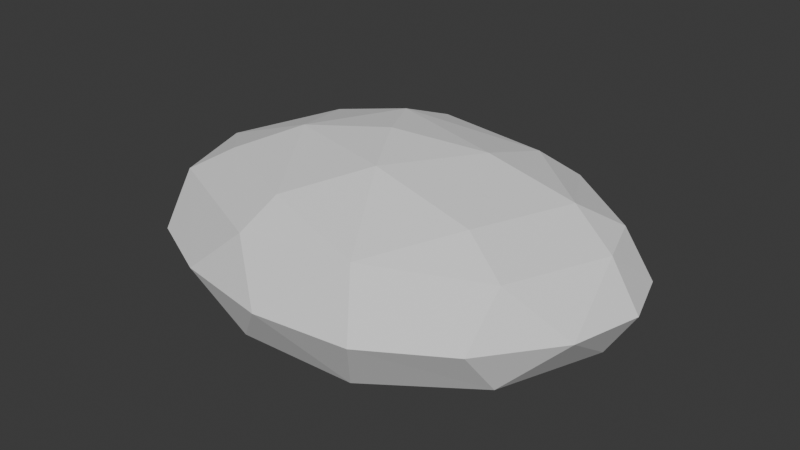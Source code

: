 # Source: shroom3.blend  (saved by Blender 4.3.34; exported with 4.5.12 LTS)
import bpy
from mathutils import Matrix  # noqa: F401  (used for matrix-valued properties, if any)

bpy.ops.wm.read_factory_settings(use_empty=True)
scene = bpy.context.scene
scene.name = 'Scene'

# ---- collections
col_collection = bpy.data.collections.new('Collection'); scene.collection.children.link(col_collection)

# ---- world
world_world = bpy.data.worlds.new('World'); scene.world = world_world
world_world.use_nodes = True; world_world.node_tree.nodes.clear()
_N = world_world.node_tree.nodes; _L = world_world.node_tree.links
n0 = _N.new('ShaderNodeOutputWorld'); n0.name = 'World Output'; n0.location = (300, 300)
n1 = _N.new('ShaderNodeBackground'); n1.name = 'Background'; n1.location = (10, 300)
n1.inputs[0].default_value = (0.05088, 0.05088, 0.05088, 1.0)
_L.new(n1.outputs[0], n0.inputs[0])
n0.is_active_output = True
world_world.color = (0.05088, 0.05088, 0.05088)
world_world.sun_shadow_jitter_overblur = 0.0

# ---- meshes
me_sphere_001 = bpy.data.meshes.new('Sphere.001')
me_sphere_001.from_pydata([(0.003594, 0.1133, 0.03252), (0.003594, 0.1133, -0.03251), (0.001965, 0.04811, -0.05652), (0.02478, 0.04457, 0.06713), (0.04496, 0.08039, 0.05159), (0.05772, 0.1028, 0.03252), (0.05772, 0.1028, -0.03252), (0.04496, 0.08039, -0.0481), (0.02478, 0.04457, -0.05676), (0.04475, 0.03524, 0.06713), (0.08199, 0.0635, 0.05124), (0.1058, 0.08025, 0.03252), (0.1058, 0.08025, -0.03252), (0.08199, 0.0635, -0.04874), (0.04475, 0.03524, -0.05732), (0.05855, 0.02104, 0.06713), (0.1082, 0.03991, 0.05095), (0.1404, 0.0507, 0.03252), (0.1404, 0.0507, -0.03252), (0.1082, 0.03991, -0.04908), (0.05855, 0.02104, -0.05783), (0.06361, 0.0034, 0.06713), (0.1182, 0.01016, 0.05089), (0.1533, 0.01318, 0.03252), (0.1533, 0.01318, -0.03252), (0.1182, 0.01016, -0.0491), (0.06361, 0.0034, -0.05798), (0.05883, -0.01545, 0.06713), (0.1092, -0.02455, 0.05102), (0.1411, -0.03139, 0.03252), (0.1411, -0.03139, -0.03252), (0.1092, -0.02455, -0.04902), (0.05883, -0.01545, -0.05772), (0.04503, -0.03222, 0.06713), (0.08307, -0.05766, 0.05129), (0.1071, -0.07458, 0.03252), (0.1071, -0.07458, -0.03252), (0.08307, -0.05766, -0.04864), (0.04503, -0.03222, -0.05721), (0.02463, -0.04342, 0.06713), (0.04518, -0.07983, 0.05154), (0.05831, -0.1037, 0.03252), (0.05831, -0.1037, -0.03252), (0.04518, -0.07983, -0.04812), (0.02463, -0.04342, -0.05673), (0.001168, -0.04667, 0.06713), (0.00182, -0.08516, 0.05178), (0.001969, -0.11, 0.03252), (0.001969, -0.11, -0.03249), (0.00182, -0.08516, -0.04768), (0.001168, -0.04667, -0.05646), (0.0007932, 0.0004063, -0.05883), (0.0007932, 0.0004063, 0.07508), (-0.02229, -0.04262, 0.06713), (-0.04182, -0.07738, 0.05168), (-0.05503, -0.09984, 0.03252), (-0.05503, -0.09984, -0.03252), (-0.04182, -0.07738, -0.04791), (-0.02229, -0.04262, -0.05663), (-0.04216, -0.0325, 0.06713), (-0.07835, -0.05928, 0.05134), (-0.1023, -0.07706, 0.03252), (-0.1023, -0.07706, -0.03252), (-0.07835, -0.05928, -0.04856), (-0.04216, -0.0325, -0.05713), (-0.0552, -0.01797, 0.06713), (-0.1013, -0.03411, 0.05113), (-0.1326, -0.04345, 0.03252), (-0.1326, -0.04345, -0.03252), (-0.1013, -0.03411, -0.04893), (-0.0552, -0.01797, -0.0576), (-0.05912, -0.001181, 0.06713), (-0.1073, -0.005385, 0.05115), (-0.1404, -0.005897, 0.03252), (-0.1404, -0.005897, -0.03252), (-0.1073, -0.005385, -0.04894), (-0.05912, -0.001181, -0.0577), (-0.05402, 0.01664, 0.06713), (-0.09767, 0.02523, 0.05137), (-0.1274, 0.03258, 0.03252), (-0.1274, 0.03258, -0.03252), (-0.09767, 0.02523, -0.04868), (-0.05402, 0.01664, -0.05743), (-0.04086, 0.03301, 0.06713), (-0.07468, 0.05626, 0.0516), (-0.09787, 0.07126, 0.03252), (-0.09787, 0.07126, -0.03252), (-0.07468, 0.05626, -0.04826), (-0.04086, 0.03301, -0.05701), (-0.0211, 0.04421, 0.06713), (-0.03971, 0.07981, 0.05166), (-0.05263, 0.1024, 0.03252), (-0.05263, 0.1024, -0.03252), (-0.03971, 0.07981, -0.04795), (-0.0211, 0.04421, -0.05664), (0.001965, 0.04811, 0.06713), (0.003179, 0.08779, 0.05169), (0.003179, 0.08779, -0.04782), (0.003594, 0.1266, -0.008522), (0.003594, 0.1266, 0.008522), (0.06429, 0.1142, 0.008522), (0.06429, 0.1142, -0.008522), (0.1178, 0.08803, 0.008522), (0.1178, 0.08803, -0.008522), (0.1569, 0.05518, 0.008522), (0.1569, 0.05518, -0.008522), (0.1715, 0.01335, 0.008522), (0.1715, 0.01335, -0.008522), (0.1573, -0.03629, 0.008522), (0.1573, -0.03629, -0.008522), (0.1192, -0.08434, 0.008522), (0.1192, -0.08434, -0.008522), (0.06518, -0.1161, 0.008522), (0.06518, -0.1161, -0.008522), (0.00178, -0.1226, 0.008522), (0.00178, -0.1226, -0.008522), (-0.0622, -0.1114, 0.008522), (-0.0622, -0.1114, -0.008522), (-0.1152, -0.08644, 0.008522), (-0.1152, -0.08644, -0.008522), (-0.1499, -0.04775, 0.008522), (-0.1499, -0.04775, -0.008522), (-0.159, -0.005081, 0.008522), (-0.159, -0.005081, -0.008522), (-0.1443, 0.03785, 0.008522), (-0.1443, 0.03785, -0.008522), (-0.1115, 0.08033, 0.008522), (-0.1115, 0.08033, -0.008522), (-0.05994, 0.1141, 0.008522), (-0.05994, 0.1141, -0.008522)], [], [(100, 5, 11, 102), (0, 96, 4, 5), (95, 52, 3), (51, 2, 8), (97, 1, 6, 7), (92, 129, 98, 1), (96, 95, 3, 4), (2, 97, 7, 8), (51, 8, 14), (7, 6, 12, 13), (6, 101, 103, 12), (4, 3, 9, 10), (8, 7, 13, 14), (102, 11, 17, 104), (5, 4, 10, 11), (3, 52, 9), (10, 9, 15, 16), (14, 13, 19, 20), (104, 17, 23, 106), (11, 10, 16, 17), (9, 52, 15), (51, 14, 20), (13, 12, 18, 19), (12, 103, 105, 18), (20, 19, 25, 26), (106, 23, 29, 108), (17, 16, 22, 23), (15, 52, 21), (51, 20, 26), (19, 18, 24, 25), (18, 105, 107, 24), (16, 15, 21, 22), (21, 52, 27), (51, 26, 32), (25, 24, 30, 31), (24, 107, 109, 30), (22, 21, 27, 28), (26, 25, 31, 32), (108, 29, 35, 110), (23, 22, 28, 29), (31, 30, 36, 37), (30, 109, 111, 36), (28, 27, 33, 34), (32, 31, 37, 38), (110, 35, 41, 112), (29, 28, 34, 35), (27, 52, 33), (51, 32, 38), (38, 37, 43, 44), (112, 41, 47, 114), (35, 34, 40, 41), (33, 52, 39), (51, 38, 44), (37, 36, 42, 43), (36, 111, 113, 42), (34, 33, 39, 40), (114, 47, 55, 116), (41, 40, 46, 47), (39, 52, 45), (51, 44, 50), (43, 42, 48, 49), (42, 113, 115, 48), (40, 39, 45, 46), (44, 43, 49, 50), (51, 50, 58), (49, 48, 56, 57), (48, 115, 117, 56), (46, 45, 53, 54), (50, 49, 57, 58), (116, 55, 61, 118), (47, 46, 54, 55), (45, 52, 53), (56, 117, 119, 62), (54, 53, 59, 60), (58, 57, 63, 64), (118, 61, 67, 120), (55, 54, 60, 61), (53, 52, 59), (51, 58, 64), (57, 56, 62, 63), (64, 63, 69, 70), (120, 67, 73, 122), (61, 60, 66, 67), (59, 52, 65), (51, 64, 70), (63, 62, 68, 69), (62, 119, 121, 68), (60, 59, 65, 66), (67, 66, 72, 73), (65, 52, 71), (51, 70, 76), (69, 68, 74, 75), (68, 121, 123, 74), (66, 65, 71, 72), (70, 69, 75, 76), (122, 73, 79, 124), (51, 76, 82), (75, 74, 80, 81), (74, 123, 125, 80), (72, 71, 77, 78), (76, 75, 81, 82), (124, 79, 85, 126), (73, 72, 78, 79), (71, 52, 77), (78, 77, 83, 84), (82, 81, 87, 88), (126, 85, 91, 128), (79, 78, 84, 85), (77, 52, 83), (51, 82, 88), (81, 80, 86, 87), (80, 125, 127, 86), (88, 87, 93, 94), (85, 84, 90, 91), (83, 52, 89), (51, 88, 94), (87, 86, 92, 93), (86, 127, 129, 92), (84, 83, 89, 90), (89, 52, 95), (51, 94, 2), (93, 92, 1, 97), (99, 0, 5, 100), (90, 89, 95, 96), (94, 93, 97, 2), (1, 98, 101, 6), (91, 90, 96, 0), (99, 100, 101, 98), (103, 101, 100, 102), (102, 104, 105, 103), (104, 106, 107, 105), (109, 107, 106, 108), (111, 109, 108, 110), (110, 112, 113, 111), (112, 114, 115, 113), (117, 115, 114, 116), (119, 117, 116, 118), (118, 120, 121, 119), (123, 121, 120, 122), (125, 123, 122, 124), (124, 126, 127, 125), (126, 128, 129, 127), (98, 129, 128, 99), (128, 91, 0, 99)])
_uv = me_sphere_001.uv_layers.new(name='UVMap')
_uv.uv.foreach_set('vector', [0.6875, 0.5335, 0.6875, 0.625, 0.625, 0.625, 0.625, 0.5335, 0.75, 0.625, 0.75, 0.75, 0.6875, 0.75, 0.6875, 0.625, 0.75, 0.875, 0.7187, 1.0, 0.6875, 0.875, 0.7188, 0.0, 0.75, 0.125, 0.6875, 0.125, 0.75, 0.25, 0.75, 0.375, 0.6875, 0.375, 0.6875, 0.25, 0.8125, 0.375, 0.8125, 0.4665, 0.75, 0.4665, 0.75, 0.375, 0.75, 0.75, 0.75, 0.875, 0.6875, 0.875, 0.6875, 0.75, 0.75, 0.125, 0.75, 0.25, 0.6875, 0.25, 0.6875, 0.125, 0.6562, 0.0, 0.6875, 0.125, 0.625, 0.125, 0.6875, 0.25, 0.6875, 0.375, 0.625, 0.375, 0.625, 0.25, 0.6875, 0.375, 0.6875, 0.4665, 0.625, 0.4665, 0.625, 0.375, 0.6875, 0.75, 0.6875, 0.875, 0.625, 0.875, 0.625, 0.75, 0.6875, 0.125, 0.6875, 0.25, 0.625, 0.25, 0.625, 0.125, 0.625, 0.5335, 0.625, 0.625, 0.5625, 0.625, 0.5625, 0.5335, 0.6875, 0.625, 0.6875, 0.75, 0.625, 0.75, 0.625, 0.625, 0.6875, 0.875, 0.6562, 1.0, 0.625, 0.875, 0.625, 0.75, 0.625, 0.875, 0.5625, 0.875, 0.5625, 0.75, 0.625, 0.125, 0.625, 0.25, 0.5625, 0.25, 0.5625, 0.125, 0.5625, 0.5335, 0.5625, 0.625, 0.5, 0.625, 0.5, 0.5335, 0.625, 0.625, 0.625, 0.75, 0.5625, 0.75, 0.5625, 0.625, 0.625, 0.875, 0.5938, 1.0, 0.5625, 0.875, 0.5938, 0.0, 0.625, 0.125, 0.5625, 0.125, 0.625, 0.25, 0.625, 0.375, 0.5625, 0.375, 0.5625, 0.25, 0.625, 0.375, 0.625, 0.4665, 0.5625, 0.4665, 0.5625, 0.375, 0.5625, 0.125, 0.5625, 0.25, 0.5, 0.25, 0.5, 0.125, 0.5, 0.5335, 0.5, 0.625, 0.4375, 0.625, 0.4375, 0.5335, 0.5625, 0.625, 0.5625, 0.75, 0.5, 0.75, 0.5, 0.625, 0.5625, 0.875, 0.5312, 1.0, 0.5, 0.875, 0.5312, 0.0, 0.5625, 0.125, 0.5, 0.125, 0.5625, 0.25, 0.5625, 0.375, 0.5, 0.375, 0.5, 0.25, 0.5625, 0.375, 0.5625, 0.4665, 0.5, 0.4665, 0.5, 0.375, 0.5625, 0.75, 0.5625, 0.875, 0.5, 0.875, 0.5, 0.75, 0.5, 0.875, 0.4687, 1.0, 0.4375, 0.875, 0.4687, 0.0, 0.5, 0.125, 0.4375, 0.125, 0.5, 0.25, 0.5, 0.375, 0.4375, 0.375, 0.4375, 0.25, 0.5, 0.375, 0.5, 0.4665, 0.4375, 0.4665, 0.4375, 0.375, 0.5, 0.75, 0.5, 0.875, 0.4375, 0.875, 0.4375, 0.75, 0.5, 0.125, 0.5, 0.25, 0.4375, 0.25, 0.4375, 0.125, 0.4375, 0.5335, 0.4375, 0.625, 0.375, 0.625, 0.375, 0.5335, 0.5, 0.625, 0.5, 0.75, 0.4375, 0.75, 0.4375, 0.625, 0.4375, 0.25, 0.4375, 0.375, 0.375, 0.375, 0.375, 0.25, 0.4375, 0.375, 0.4375, 0.4665, 0.375, 0.4665, 0.375, 0.375, 0.4375, 0.75, 0.4375, 0.875, 0.375, 0.875, 0.375, 0.75, 0.4375, 0.125, 0.4375, 0.25, 0.375, 0.25, 0.375, 0.125, 0.375, 0.5335, 0.375, 0.625, 0.3125, 0.625, 0.3125, 0.5335, 0.4375, 0.625, 0.4375, 0.75, 0.375, 0.75, 0.375, 0.625, 0.4375, 0.875, 0.4062, 1.0, 0.375, 0.875, 0.4062, 0.0, 0.4375, 0.125, 0.375, 0.125, 0.375, 0.125, 0.375, 0.25, 0.3125, 0.25, 0.3125, 0.125, 0.3125, 0.5335, 0.3125, 0.625, 0.25, 0.625, 0.25, 0.5335, 0.375, 0.625, 0.375, 0.75, 0.3125, 0.75, 0.3125, 0.625, 0.375, 0.875, 0.3437, 1.0, 0.3125, 0.875, 0.3437, 0.0, 0.375, 0.125, 0.3125, 0.125, 0.375, 0.25, 0.375, 0.375, 0.3125, 0.375, 0.3125, 0.25, 0.375, 0.375, 0.375, 0.4665, 0.3125, 0.4665, 0.3125, 0.375, 0.375, 0.75, 0.375, 0.875, 0.3125, 0.875, 0.3125, 0.75, 0.25, 0.5335, 0.25, 0.625, 0.1875, 0.625, 0.1875, 0.5335, 0.3125, 0.625, 0.3125, 0.75, 0.25, 0.75, 0.25, 0.625, 0.3125, 0.875, 0.2812, 1.0, 0.25, 0.875, 0.2812, 0.0, 0.3125, 0.125, 0.25, 0.125, 0.3125, 0.25, 0.3125, 0.375, 0.25, 0.375, 0.25, 0.25, 0.3125, 0.375, 0.3125, 0.4665, 0.25, 0.4665, 0.25, 0.375, 0.3125, 0.75, 0.3125, 0.875, 0.25, 0.875, 0.25, 0.75, 0.3125, 0.125, 0.3125, 0.25, 0.25, 0.25, 0.25, 0.125, 0.2187, 0.0, 0.25, 0.125, 0.1875, 0.125, 0.25, 0.25, 0.25, 0.375, 0.1875, 0.375, 0.1875, 0.25, 0.25, 0.375, 0.25, 0.4665, 0.1875, 0.4665, 0.1875, 0.375, 0.25, 0.75, 0.25, 0.875, 0.1875, 0.875, 0.1875, 0.75, 0.25, 0.125, 0.25, 0.25, 0.1875, 0.25, 0.1875, 0.125, 0.1875, 0.5335, 0.1875, 0.625, 0.125, 0.625, 0.125, 0.5335, 0.25, 0.625, 0.25, 0.75, 0.1875, 0.75, 0.1875, 0.625, 0.25, 0.875, 0.2187, 1.0, 0.1875, 0.875, 0.1875, 0.375, 0.1875, 0.4665, 0.125, 0.4665, 0.125, 0.375, 0.1875, 0.75, 0.1875, 0.875, 0.125, 0.875, 0.125, 0.75, 0.1875, 0.125, 0.1875, 0.25, 0.125, 0.25, 0.125, 0.125, 0.125, 0.5335, 0.125, 0.625, 0.0625, 0.625, 0.0625, 0.5335, 0.1875, 0.625, 0.1875, 0.75, 0.125, 0.75, 0.125, 0.625, 0.1875, 0.875, 0.1562, 1.0, 0.125, 0.875, 0.1562, 0.0, 0.1875, 0.125, 0.125, 0.125, 0.1875, 0.25, 0.1875, 0.375, 0.125, 0.375, 0.125, 0.25, 0.125, 0.125, 0.125, 0.25, 0.0625, 0.25, 0.0625, 0.125, 0.0625, 0.5335, 0.0625, 0.625, 0.0, 0.625, 0.0, 0.5335, 0.125, 0.625, 0.125, 0.75, 0.0625, 0.75, 0.0625, 0.625, 0.125, 0.875, 0.09375, 1.0, 0.0625, 0.875, 0.09375, 0.0, 0.125, 0.125, 0.0625, 0.125, 0.125, 0.25, 0.125, 0.375, 0.0625, 0.375, 0.0625, 0.25, 0.125, 0.375, 0.125, 0.4665, 0.0625, 0.4665, 0.0625, 0.375, 0.125, 0.75, 0.125, 0.875, 0.0625, 0.875, 0.0625, 0.75, 0.0625, 0.625, 0.0625, 0.75, 0.0, 0.75, 0.0, 0.625, 0.0625, 0.875, 0.03125, 1.0, 0.0, 0.875, 0.03125, 0.0, 0.0625, 0.125, 0.0, 0.125, 0.0625, 0.25, 0.0625, 0.375, 0.0, 0.375, 0.0, 0.25, 0.0625, 0.375, 0.0625, 0.4665, 0.0, 0.4665, 0.0, 0.375, 0.0625, 0.75, 0.0625, 0.875, 0.0, 0.875, 0.0, 0.75, 0.0625, 0.125, 0.0625, 0.25, 0.0, 0.25, 0.0, 0.125, 1.0, 0.5335, 1.0, 0.625, 0.9375, 0.625, 0.9375, 0.5335, 0.9687, 0.0, 1.0, 0.125, 0.9375, 0.125, 1.0, 0.25, 1.0, 0.375, 0.9375, 0.375, 0.9375, 0.25, 1.0, 0.375, 1.0, 0.4665, 0.9375, 0.4665, 0.9375, 0.375, 1.0, 0.75, 1.0, 0.875, 0.9375, 0.875, 0.9375, 0.75, 1.0, 0.125, 1.0, 0.25, 0.9375, 0.25, 0.9375, 0.125, 0.9375, 0.5335, 0.9375, 0.625, 0.875, 0.625, 0.875, 0.5335, 1.0, 0.625, 1.0, 0.75, 0.9375, 0.75, 0.9375, 0.625, 1.0, 0.875, 0.9687, 1.0, 0.9375, 0.875, 0.9375, 0.75, 0.9375, 0.875, 0.875, 0.875, 0.875, 0.75, 0.9375, 0.125, 0.9375, 0.25, 0.875, 0.25, 0.875, 0.125, 0.875, 0.5335, 0.875, 0.625, 0.8125, 0.625, 0.8125, 0.5335, 0.9375, 0.625, 0.9375, 0.75, 0.875, 0.75, 0.875, 0.625, 0.9375, 0.875, 0.9062, 1.0, 0.875, 0.875, 0.9062, 0.0, 0.9375, 0.125, 0.875, 0.125, 0.9375, 0.25, 0.9375, 0.375, 0.875, 0.375, 0.875, 0.25, 0.9375, 0.375, 0.9375, 0.4665, 0.875, 0.4665, 0.875, 0.375, 0.875, 0.125, 0.875, 0.25, 0.8125, 0.25, 0.8125, 0.125, 0.875, 0.625, 0.875, 0.75, 0.8125, 0.75, 0.8125, 0.625, 0.875, 0.875, 0.8437, 1.0, 0.8125, 0.875, 0.8437, 0.0, 0.875, 0.125, 0.8125, 0.125, 0.875, 0.25, 0.875, 0.375, 0.8125, 0.375, 0.8125, 0.25, 0.875, 0.375, 0.875, 0.4665, 0.8125, 0.4665, 0.8125, 0.375, 0.875, 0.75, 0.875, 0.875, 0.8125, 0.875, 0.8125, 0.75, 0.8125, 0.875, 0.7812, 1.0, 0.75, 0.875, 0.7812, 0.0, 0.8125, 0.125, 0.75, 0.125, 0.8125, 0.25, 0.8125, 0.375, 0.75, 0.375, 0.75, 0.25, 0.75, 0.5335, 0.75, 0.625, 0.6875, 0.625, 0.6875, 0.5335, 0.8125, 0.75, 0.8125, 0.875, 0.75, 0.875, 0.75, 0.75, 0.8125, 0.125, 0.8125, 0.25, 0.75, 0.25, 0.75, 0.125, 0.75, 0.375, 0.75, 0.4665, 0.6875, 0.4665, 0.6875, 0.375, 0.8125, 0.625, 0.8125, 0.75, 0.75, 0.75, 0.75, 0.625, 0.75, 0.5335, 0.6875, 0.5335, 0.6875, 0.4665, 0.75, 0.4665, 0.625, 0.4665, 0.6875, 0.4665, 0.6875, 0.5335, 0.625, 0.5335, 0.625, 0.5335, 0.5625, 0.5335, 0.5625, 0.4665, 0.625, 0.4665, 0.5625, 0.5335, 0.5, 0.5335, 0.5, 0.4665, 0.5625, 0.4665, 0.4375, 0.4665, 0.5, 0.4665, 0.5, 0.5335, 0.4375, 0.5335, 0.375, 0.4665, 0.4375, 0.4665, 0.4375, 0.5335, 0.375, 0.5335, 0.375, 0.5335, 0.3125, 0.5335, 0.3125, 0.4665, 0.375, 0.4665, 0.3125, 0.5335, 0.25, 0.5335, 0.25, 0.4665, 0.3125, 0.4665, 0.1875, 0.4665, 0.25, 0.4665, 0.25, 0.5335, 0.1875, 0.5335, 0.125, 0.4665, 0.1875, 0.4665, 0.1875, 0.5335, 0.125, 0.5335, 0.125, 0.5335, 0.0625, 0.5335, 0.0625, 0.4665, 0.125, 0.4665, 0.0, 0.4665, 0.0625, 0.4665, 0.0625, 0.5335, 0.0, 0.5335, 0.9375, 0.4665, 1.0, 0.4665, 1.0, 0.5335, 0.9375, 0.5335, 0.9375, 0.5335, 0.875, 0.5335, 0.875, 0.4665, 0.9375, 0.4665, 0.875, 0.5335, 0.8125, 0.5335, 0.8125, 0.4665, 0.875, 0.4665, 0.75, 0.4665, 0.8125, 0.4665, 0.8125, 0.5335, 0.75, 0.5335, 0.8125, 0.5335, 0.8125, 0.625, 0.75, 0.625, 0.75, 0.5335])
me_sphere_001.update()

# ---- objects
ob_shroom3 = bpy.data.objects.new('shroom3', me_sphere_001)

# ---- transforms, parenting, visibility, modifiers, constraints
ob_shroom3.location = (0.0, 0.0, 0.0)
_m = ob_shroom3.modifiers.new('Decimate', 'DECIMATE')
_m.ratio = 0.4656

# ---- collection membership
col_collection.objects.link(ob_shroom3)

# ---- scene / render settings (as saved in the file)
scene.frame_start = 1; scene.frame_end = 250; scene.frame_set(1)
scene.render.engine = 'BLENDER_EEVEE_NEXT'
bpy.context.view_layer.update()

# ---- added for rendering (the .blend has no active camera and no usable light): camera, sun
cam_auto = bpy.data.cameras.new('AutoCamera')
cam_auto.lens = 50.0
cam_auto.sensor_width = 36.0
cam_auto.clip_end = 1000.0
ob_auto_camera = bpy.data.objects.new('AutoCamera', cam_auto)
scene.collection.objects.link(ob_auto_camera)
ob_auto_camera.location = (0.413904, -0.487186, 0.334421)
ob_auto_camera.rotation_euler = (1.09748, -7.21219e-08, 0.694738)
scene.camera = ob_auto_camera
light_auto_sun = bpy.data.lights.new('AutoSun', 'SUN')
light_auto_sun.energy = 3.0
light_auto_sun.angle = 0.0523599
ob_auto_sun = bpy.data.objects.new('AutoSun', light_auto_sun)
scene.collection.objects.link(ob_auto_sun)
ob_auto_sun.rotation_euler = (0.872665, 0.174533, 0.523599)
bpy.context.view_layer.update()
